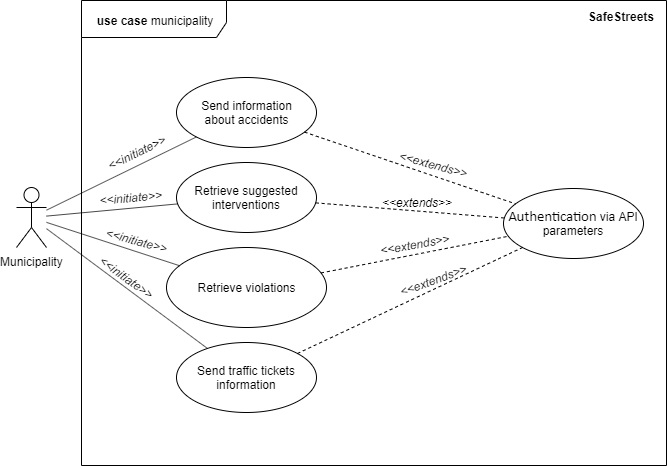

The diagram above was exported from draw.io. Its source (the exported page's mxGraphModel, read from the mxfile embedded in the PNG):
<mxGraphModel dx="1278" dy="580" grid="1" gridSize="10" guides="1" tooltips="1" connect="1" arrows="1" fold="1" page="1" pageScale="1" pageWidth="827" pageHeight="1169" math="0" shadow="0">
  <root>
    <mxCell id="0" />
    <mxCell id="1" parent="0" />
    <mxCell id="OZV30ov7T8MgJ7sUd9EJ-11" value="&lt;b&gt;use case&lt;/b&gt;&amp;nbsp;municipality" style="shape=umlFrame;whiteSpace=wrap;html=1;width=145;height=37;" parent="1" vertex="1">
      <mxGeometry x="205" y="143" width="585" height="465" as="geometry" />
    </mxCell>
    <mxCell id="OZV30ov7T8MgJ7sUd9EJ-1" value="Municipality" style="shape=umlActor;verticalLabelPosition=bottom;labelBackgroundColor=#ffffff;verticalAlign=top;html=1;outlineConnect=0;" parent="1" vertex="1">
      <mxGeometry x="140" y="330" width="30" height="60" as="geometry" />
    </mxCell>
    <mxCell id="OZV30ov7T8MgJ7sUd9EJ-2" value="Send information&lt;br&gt;about accidents" style="ellipse;whiteSpace=wrap;html=1;" parent="1" vertex="1">
      <mxGeometry x="300" y="220" width="140" height="70" as="geometry" />
    </mxCell>
    <mxCell id="OZV30ov7T8MgJ7sUd9EJ-6" value="Retrieve suggested interventions" style="ellipse;whiteSpace=wrap;html=1;" parent="1" vertex="1">
      <mxGeometry x="300" y="305" width="140" height="70" as="geometry" />
    </mxCell>
    <mxCell id="OZV30ov7T8MgJ7sUd9EJ-7" value="Retrieve violations" style="ellipse;whiteSpace=wrap;html=1;" parent="1" vertex="1">
      <mxGeometry x="290" y="390" width="160" height="80" as="geometry" />
    </mxCell>
    <mxCell id="OZV30ov7T8MgJ7sUd9EJ-8" value="Send traffic tickets information" style="ellipse;whiteSpace=wrap;html=1;" parent="1" vertex="1">
      <mxGeometry x="300" y="485" width="140" height="70" as="geometry" />
    </mxCell>
    <mxCell id="OZV30ov7T8MgJ7sUd9EJ-12" value="&lt;b&gt;SafeStreets&lt;/b&gt;" style="text;html=1;resizable=0;points=[];autosize=1;align=left;verticalAlign=top;spacingTop=-4;" parent="1" vertex="1">
      <mxGeometry x="710" y="150" width="80" height="20" as="geometry" />
    </mxCell>
    <mxCell id="OZV30ov7T8MgJ7sUd9EJ-15" value="" style="endArrow=none;html=1;" parent="1" source="OZV30ov7T8MgJ7sUd9EJ-1" target="OZV30ov7T8MgJ7sUd9EJ-2" edge="1">
      <mxGeometry width="50" height="50" relative="1" as="geometry">
        <mxPoint x="130" y="270" as="sourcePoint" />
        <mxPoint x="120" y="220" as="targetPoint" />
      </mxGeometry>
    </mxCell>
    <mxCell id="OZV30ov7T8MgJ7sUd9EJ-16" value="" style="endArrow=none;html=1;" parent="1" source="OZV30ov7T8MgJ7sUd9EJ-1" target="OZV30ov7T8MgJ7sUd9EJ-6" edge="1">
      <mxGeometry width="50" height="50" relative="1" as="geometry">
        <mxPoint x="240" y="290" as="sourcePoint" />
        <mxPoint x="290" y="240" as="targetPoint" />
      </mxGeometry>
    </mxCell>
    <mxCell id="OZV30ov7T8MgJ7sUd9EJ-17" value="" style="endArrow=none;html=1;" parent="1" source="OZV30ov7T8MgJ7sUd9EJ-1" target="OZV30ov7T8MgJ7sUd9EJ-7" edge="1">
      <mxGeometry width="50" height="50" relative="1" as="geometry">
        <mxPoint x="80" y="310" as="sourcePoint" />
        <mxPoint x="130" y="260" as="targetPoint" />
      </mxGeometry>
    </mxCell>
    <mxCell id="OZV30ov7T8MgJ7sUd9EJ-18" value="" style="endArrow=none;html=1;" parent="1" source="OZV30ov7T8MgJ7sUd9EJ-1" target="OZV30ov7T8MgJ7sUd9EJ-8" edge="1">
      <mxGeometry width="50" height="50" relative="1" as="geometry">
        <mxPoint x="140" y="300" as="sourcePoint" />
        <mxPoint x="190" y="250" as="targetPoint" />
      </mxGeometry>
    </mxCell>
    <mxCell id="OZV30ov7T8MgJ7sUd9EJ-20" value="&lt;span lang=&quot;RU&quot; style=&quot;font-size: 11.0pt ; line-height: 107% ; font-family: &amp;#34;calibri&amp;#34; , sans-serif&quot;&gt;Authentication&amp;nbsp;&lt;/span&gt;via API parameters" style="ellipse;whiteSpace=wrap;html=1;" parent="1" vertex="1">
      <mxGeometry x="627" y="331" width="140" height="70" as="geometry" />
    </mxCell>
    <mxCell id="OZV30ov7T8MgJ7sUd9EJ-24" value="&lt;i&gt;&amp;lt;&amp;lt;extends&amp;gt;&amp;gt;&lt;/i&gt;" style="text;html=1;resizable=0;points=[];autosize=1;align=left;verticalAlign=top;spacingTop=-4;rotation=15;" parent="1" vertex="1">
      <mxGeometry x="520" y="300" width="90" height="20" as="geometry" />
    </mxCell>
    <mxCell id="OZV30ov7T8MgJ7sUd9EJ-26" value="&lt;i&gt;&amp;lt;&amp;lt;extends&amp;gt;&amp;gt;&lt;/i&gt;" style="text;html=1;resizable=0;points=[];autosize=1;align=left;verticalAlign=top;spacingTop=-4;" parent="1" vertex="1">
      <mxGeometry x="504" y="336" width="90" height="20" as="geometry" />
    </mxCell>
    <mxCell id="OZV30ov7T8MgJ7sUd9EJ-27" value="&lt;i&gt;&amp;lt;&amp;lt;extends&amp;gt;&amp;gt;&lt;/i&gt;" style="text;html=1;resizable=0;points=[];autosize=1;align=left;verticalAlign=top;spacingTop=-4;rotation=-10;" parent="1" vertex="1">
      <mxGeometry x="502" y="376.5" width="90" height="20" as="geometry" />
    </mxCell>
    <mxCell id="OZV30ov7T8MgJ7sUd9EJ-32" value="" style="endArrow=none;dashed=1;html=1;" parent="1" source="OZV30ov7T8MgJ7sUd9EJ-6" target="OZV30ov7T8MgJ7sUd9EJ-20" edge="1">
      <mxGeometry width="50" height="50" relative="1" as="geometry">
        <mxPoint x="540" y="300" as="sourcePoint" />
        <mxPoint x="590" y="250" as="targetPoint" />
      </mxGeometry>
    </mxCell>
    <mxCell id="OZV30ov7T8MgJ7sUd9EJ-33" value="" style="endArrow=none;dashed=1;html=1;" parent="1" source="OZV30ov7T8MgJ7sUd9EJ-7" target="OZV30ov7T8MgJ7sUd9EJ-20" edge="1">
      <mxGeometry width="50" height="50" relative="1" as="geometry">
        <mxPoint x="470" y="310" as="sourcePoint" />
        <mxPoint x="520" y="260" as="targetPoint" />
      </mxGeometry>
    </mxCell>
    <mxCell id="OZV30ov7T8MgJ7sUd9EJ-34" value="" style="endArrow=none;dashed=1;html=1;" parent="1" source="OZV30ov7T8MgJ7sUd9EJ-8" target="OZV30ov7T8MgJ7sUd9EJ-20" edge="1">
      <mxGeometry width="50" height="50" relative="1" as="geometry">
        <mxPoint x="540" y="250" as="sourcePoint" />
        <mxPoint x="590" y="200" as="targetPoint" />
      </mxGeometry>
    </mxCell>
    <mxCell id="OZV30ov7T8MgJ7sUd9EJ-37" value="&lt;i&gt;&amp;lt;&amp;lt;initiate&amp;gt;&amp;gt;&lt;/i&gt;" style="text;html=1;strokeColor=none;fillColor=none;align=center;verticalAlign=middle;whiteSpace=wrap;rounded=0;rotation=-26;" parent="1" vertex="1">
      <mxGeometry x="240" y="285" width="40" height="20" as="geometry" />
    </mxCell>
    <mxCell id="OZV30ov7T8MgJ7sUd9EJ-38" value="&lt;i&gt;&amp;lt;&amp;lt;initiate&amp;gt;&amp;gt;&lt;/i&gt;" style="text;html=1;strokeColor=none;fillColor=none;align=center;verticalAlign=middle;whiteSpace=wrap;rounded=0;rotation=-5;" parent="1" vertex="1">
      <mxGeometry x="234" y="330" width="40" height="20" as="geometry" />
    </mxCell>
    <mxCell id="OZV30ov7T8MgJ7sUd9EJ-39" value="&lt;i&gt;&amp;lt;&amp;lt;initiate&amp;gt;&amp;gt;&lt;/i&gt;" style="text;html=1;strokeColor=none;fillColor=none;align=center;verticalAlign=middle;whiteSpace=wrap;rounded=0;rotation=15;" parent="1" vertex="1">
      <mxGeometry x="240" y="373" width="40" height="20" as="geometry" />
    </mxCell>
    <mxCell id="OZV30ov7T8MgJ7sUd9EJ-40" value="&lt;i&gt;&amp;lt;&amp;lt;initiate&amp;gt;&amp;gt;&lt;/i&gt;" style="text;html=1;strokeColor=none;fillColor=none;align=center;verticalAlign=middle;whiteSpace=wrap;rounded=0;rotation=36;" parent="1" vertex="1">
      <mxGeometry x="230" y="410" width="40" height="20" as="geometry" />
    </mxCell>
    <mxCell id="rr23lTBWt4tUJfXNmv09-1" value="" style="endArrow=none;dashed=1;html=1;" edge="1" parent="1" source="OZV30ov7T8MgJ7sUd9EJ-2" target="OZV30ov7T8MgJ7sUd9EJ-20">
      <mxGeometry width="50" height="50" relative="1" as="geometry">
        <mxPoint x="480" y="260" as="sourcePoint" />
        <mxPoint x="530" y="210" as="targetPoint" />
      </mxGeometry>
    </mxCell>
    <mxCell id="rr23lTBWt4tUJfXNmv09-2" value="&lt;i&gt;&amp;lt;&amp;lt;extends&amp;gt;&amp;gt;&lt;/i&gt;" style="text;html=1;resizable=0;points=[];autosize=1;align=left;verticalAlign=top;spacingTop=-4;rotation=-20;" vertex="1" parent="1">
      <mxGeometry x="520" y="411" width="90" height="20" as="geometry" />
    </mxCell>
  </root>
</mxGraphModel>